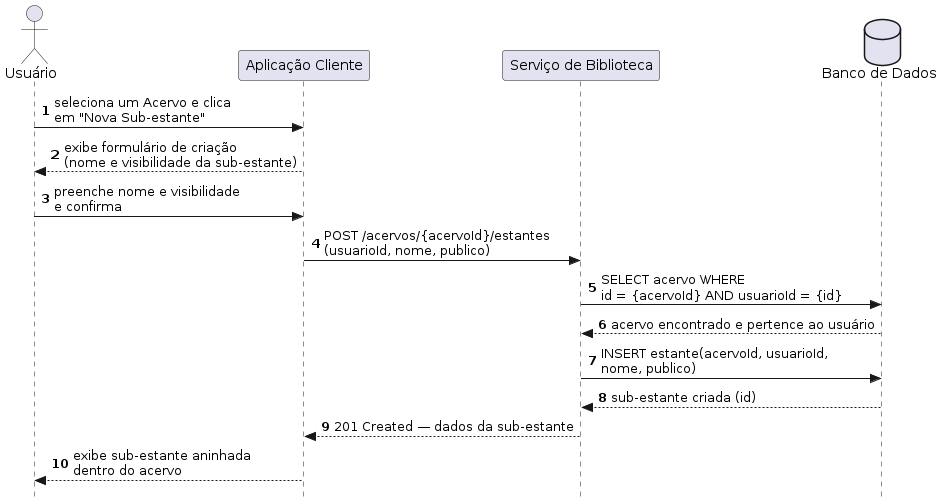

The diagram above was rendered by PlantUML. Its source (embedded in the PNG):
@startuml
autonumber
skinparam style strictuml

actor Usuario as "Usuário"
participant Client            as "Aplicação Cliente"
participant ServiceBiblioteca as "Serviço de Biblioteca"
database    BD                as "Banco de Dados"

Usuario -> Client : seleciona um Acervo e clica\nem "Nova Sub-estante"

Client --> Usuario : exibe formulário de criação\n(nome e visibilidade da sub-estante)

Usuario -> Client : preenche nome e visibilidade\ne confirma

Client -> ServiceBiblioteca : POST /acervos/{acervoId}/estantes\n(usuarioId, nome, publico)

ServiceBiblioteca -> BD : SELECT acervo WHERE\nid = {acervoId} AND usuarioId = {id}
BD --> ServiceBiblioteca : acervo encontrado e pertence ao usuário

ServiceBiblioteca -> BD : INSERT estante(acervoId, usuarioId,\nnome, publico)
BD --> ServiceBiblioteca : sub-estante criada (id)

ServiceBiblioteca --> Client : 201 Created — dados da sub-estante

Client --> Usuario : exibe sub-estante aninhada\ndentro do acervo
@enduml